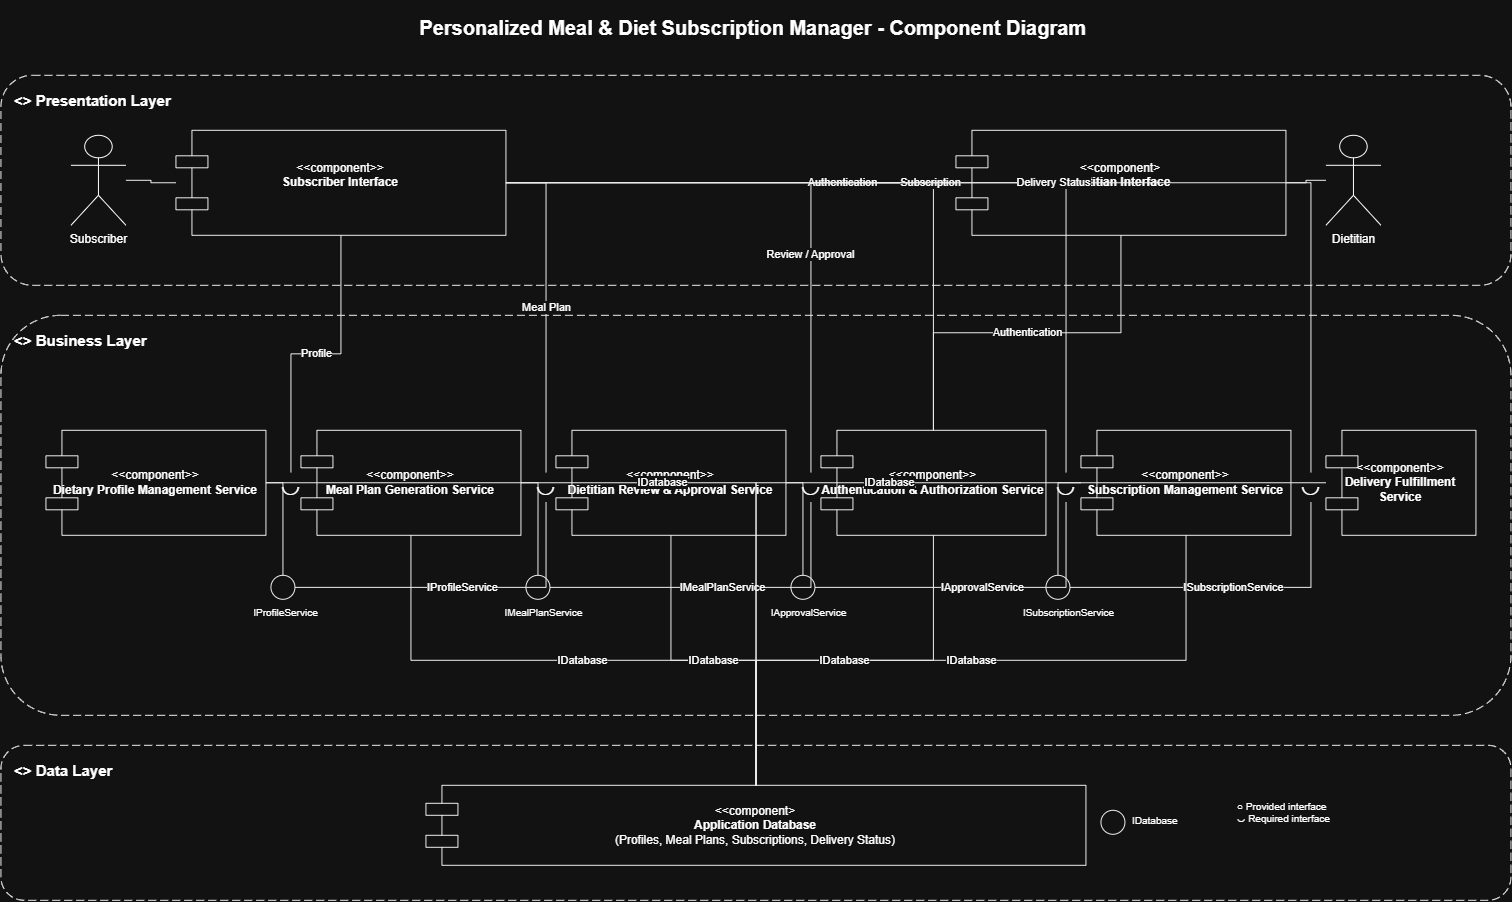

The diagram above was exported from draw.io. Its source (the exported page's mxGraphModel, read from the mxfile embedded in the PNG):
<mxGraphModel dx="1585" dy="1038" grid="1" gridSize="10" guides="1" tooltips="1" connect="1" arrows="1" fold="1" page="1" pageScale="1" pageWidth="1600" pageHeight="1000" math="0" shadow="0">
  <root>
    <mxCell id="0" />
    <mxCell id="1" parent="0" />
    <mxCell id="title" parent="1" style="text;html=1;align=center;verticalAlign=middle;fontSize=20;fontStyle=1;" value="Personalized Meal &amp;amp; Diet Subscription Manager - Component Diagram&amp;nbsp;" vertex="1">
      <mxGeometry height="55" width="880" x="360" y="20" as="geometry" />
    </mxCell>
    <mxCell id="presentation" parent="1" style="rounded=1;dashed=1;dashPattern=8 4;whiteSpace=wrap;html=1;align=left;verticalAlign=top;spacingTop=10;spacingLeft=12;fontSize=15;fontStyle=1;fillColor=#ffffff;strokeColor=#000000;fillStyle=auto;" value="&lt;&lt;layer&gt;&gt; Presentation Layer" vertex="1">
      <mxGeometry height="210" width="1510" x="45" y="95" as="geometry" />
    </mxCell>
    <mxCell id="business" parent="1" style="rounded=1;dashed=1;dashPattern=8 4;whiteSpace=wrap;html=1;align=left;verticalAlign=top;spacingTop=10;spacingLeft=12;fontSize=15;fontStyle=1;fillColor=#ffffff;strokeColor=#000000;" value="&lt;&lt;layer&gt;&gt; Business Layer" vertex="1">
      <mxGeometry height="400" width="1510" x="45" y="335" as="geometry" />
    </mxCell>
    <mxCell id="data" parent="1" style="rounded=1;dashed=1;dashPattern=8 4;whiteSpace=wrap;html=1;align=left;verticalAlign=top;spacingTop=10;spacingLeft=12;fontSize=15;fontStyle=1;fillColor=#ffffff;strokeColor=#000000;" value="&lt;&lt;layer&gt;&gt; Data Layer" vertex="1">
      <mxGeometry height="155" width="1510" x="45" y="765" as="geometry" />
    </mxCell>
    <mxCell id="subUI" parent="1" style="shape=component;whiteSpace=wrap;html=1;align=center;verticalAlign=middle;fillColor=#ffffff;strokeColor=#000000;" value="&amp;lt;&amp;lt;component&amp;gt;&amp;gt;&lt;br&gt;&lt;b&gt;Subscriber Interface&lt;/b&gt;&lt;div&gt;&lt;br&gt;&lt;/div&gt;" vertex="1">
      <mxGeometry height="105" width="330" x="220" y="150" as="geometry" />
    </mxCell>
    <mxCell id="dietUI" parent="1" style="shape=component;whiteSpace=wrap;html=1;align=center;verticalAlign=middle;fillColor=#ffffff;strokeColor=#000000;" value="&amp;lt;&amp;lt;component&amp;gt;&lt;br&gt;&lt;b&gt;Dietitian Interface&lt;/b&gt;&lt;div&gt;&lt;br/&gt;&lt;/div&gt;" vertex="1">
      <mxGeometry height="105" width="330" x="1000" y="150" as="geometry" />
    </mxCell>
    <mxCell id="subscriber" parent="1" style="shape=umlActor;verticalLabelPosition=bottom;verticalAlign=top;html=1;align=center;" value="Subscriber" vertex="1">
      <mxGeometry height="90" width="55" x="115" y="155" as="geometry" />
    </mxCell>
    <mxCell id="dietitian" parent="1" style="shape=umlActor;verticalLabelPosition=bottom;verticalAlign=top;html=1;align=center;" value="Dietitian" vertex="1">
      <mxGeometry height="90" width="55" x="1370" y="155" as="geometry" />
    </mxCell>
    <mxCell id="profile" parent="1" style="shape=component;whiteSpace=wrap;html=1;align=center;verticalAlign=middle;fillColor=#ffffff;strokeColor=#000000;" value="&amp;lt;&amp;lt;component&amp;gt;&amp;gt;&lt;br&gt;&lt;b&gt;Dietary Profile Management Service&lt;/b&gt;" vertex="1">
      <mxGeometry height="105" width="220" x="90" y="450" as="geometry" />
    </mxCell>
    <mxCell id="meal" parent="1" style="shape=component;whiteSpace=wrap;html=1;align=center;verticalAlign=middle;fillColor=#ffffff;strokeColor=#000000;" value="&amp;lt;&amp;lt;component&amp;gt;&amp;gt;&lt;br&gt;&lt;b&gt;Meal Plan Generation Service&lt;/b&gt;" vertex="1">
      <mxGeometry height="105" width="220" x="345" y="450" as="geometry" />
    </mxCell>
    <mxCell id="review" parent="1" style="shape=component;whiteSpace=wrap;html=1;align=center;verticalAlign=middle;fillColor=#ffffff;strokeColor=#000000;" value="&amp;lt;&amp;lt;component&amp;gt;&amp;gt;&lt;br&gt;&lt;b&gt;Dietitian Review &amp;amp; Approval Service&lt;/b&gt;" vertex="1">
      <mxGeometry height="105" width="230" x="600" y="450" as="geometry" />
    </mxCell>
    <mxCell id="auth" parent="1" style="shape=component;whiteSpace=wrap;html=1;align=center;verticalAlign=middle;fillColor=#ffffff;strokeColor=#000000;" value="&amp;lt;&amp;lt;component&amp;gt;&amp;gt;&lt;br&gt;&lt;b&gt;Authentication &amp;amp; Authorization Service&lt;/b&gt;" vertex="1">
      <mxGeometry height="105" width="225" x="865" y="450" as="geometry" />
    </mxCell>
    <mxCell id="subscription" parent="1" style="shape=component;whiteSpace=wrap;html=1;align=center;verticalAlign=middle;fillColor=#ffffff;strokeColor=#000000;" value="&amp;lt;&amp;lt;component&amp;gt;&amp;gt;&lt;br&gt;&lt;b&gt;Subscription Management Service&lt;/b&gt;" vertex="1">
      <mxGeometry height="105" width="210" x="1125" y="450" as="geometry" />
    </mxCell>
    <mxCell id="delivery" parent="1" style="shape=component;whiteSpace=wrap;html=1;align=center;verticalAlign=middle;fillColor=#ffffff;strokeColor=#000000;" value="&amp;lt;&amp;lt;component&amp;gt;&amp;gt;&lt;br&gt;&lt;b&gt;Delivery Fulfillment Service&lt;/b&gt;" vertex="1">
      <mxGeometry height="105" width="150" x="1370" y="450" as="geometry" />
    </mxCell>
    <mxCell id="profileReq" parent="1" style="text;html=1;align=center;verticalAlign=middle;fontSize=24;" value="◡" vertex="1">
      <mxGeometry height="30" width="30" x="320" y="492" as="geometry" />
    </mxCell>
    <mxCell id="mealReq" parent="1" style="text;html=1;align=center;verticalAlign=middle;fontSize=24;" value="◡" vertex="1">
      <mxGeometry height="30" width="30" x="575" y="492" as="geometry" />
    </mxCell>
    <mxCell id="reviewReq" parent="1" style="text;html=1;align=center;verticalAlign=middle;fontSize=24;" value="◡" vertex="1">
      <mxGeometry height="30" width="30" x="840" y="492" as="geometry" />
    </mxCell>
    <mxCell id="subReq" parent="1" style="text;html=1;align=center;verticalAlign=middle;fontSize=24;" value="◡" vertex="1">
      <mxGeometry height="30" width="30" x="1095" y="492" as="geometry" />
    </mxCell>
    <mxCell id="deliveryReq" parent="1" style="text;html=1;align=center;verticalAlign=middle;fontSize=24;" value="◡" vertex="1">
      <mxGeometry height="30" width="30" x="1340" y="492" as="geometry" />
    </mxCell>
    <mxCell id="profileBall" parent="1" style="ellipse;aspect=fixed;whiteSpace=wrap;html=1;fillColor=#ffffff;strokeColor=#000000;" value="" vertex="1">
      <mxGeometry height="24" width="24" x="315" y="595" as="geometry" />
    </mxCell>
    <mxCell id="mealBall" parent="1" style="ellipse;aspect=fixed;whiteSpace=wrap;html=1;fillColor=#ffffff;strokeColor=#000000;" value="" vertex="1">
      <mxGeometry height="24" width="24" x="570" y="595" as="geometry" />
    </mxCell>
    <mxCell id="reviewBall" parent="1" style="ellipse;aspect=fixed;whiteSpace=wrap;html=1;fillColor=#ffffff;strokeColor=#000000;" value="" vertex="1">
      <mxGeometry height="24" width="24" x="835" y="595" as="geometry" />
    </mxCell>
    <mxCell id="subBall" parent="1" style="ellipse;aspect=fixed;whiteSpace=wrap;html=1;fillColor=#ffffff;strokeColor=#000000;" value="" vertex="1">
      <mxGeometry height="24" width="24" x="1090" y="595" as="geometry" />
    </mxCell>
    <mxCell id="profileLbl" parent="1" style="text;html=1;align=center;verticalAlign=middle;fontSize=10;" value="IProfileService" vertex="1">
      <mxGeometry height="25" width="100" x="280" y="620" as="geometry" />
    </mxCell>
    <mxCell id="mealLbl" parent="1" style="text;html=1;align=center;verticalAlign=middle;fontSize=10;" value="IMealPlanService" vertex="1">
      <mxGeometry height="25" width="115" x="530" y="620" as="geometry" />
    </mxCell>
    <mxCell id="reviewLbl" parent="1" style="text;html=1;align=center;verticalAlign=middle;fontSize=10;" value="IApprovalService" vertex="1">
      <mxGeometry height="25" width="115" x="795" y="620" as="geometry" />
    </mxCell>
    <mxCell id="subLbl" parent="1" style="text;html=1;align=center;verticalAlign=middle;fontSize=10;" value="ISubscriptionService" vertex="1">
      <mxGeometry height="25" width="135" x="1045" y="620" as="geometry" />
    </mxCell>
    <mxCell id="db" parent="1" style="shape=component;whiteSpace=wrap;html=1;align=center;verticalAlign=middle;fillColor=#ffffff;strokeColor=#000000;" value="&amp;lt;&amp;lt;component&amp;gt;&lt;br&gt;&lt;b&gt;Application Database&lt;/b&gt;&lt;br&gt;(Profiles, Meal Plans, Subscriptions, Delivery Status)" vertex="1">
      <mxGeometry height="80" width="660" x="470" y="805" as="geometry" />
    </mxCell>
    <mxCell id="dbBall" parent="1" style="ellipse;aspect=fixed;whiteSpace=wrap;html=1;fillColor=#ffffff;strokeColor=#000000;" value="" vertex="1">
      <mxGeometry height="24" width="24" x="1145" y="830" as="geometry" />
    </mxCell>
    <mxCell id="dbLbl" parent="1" style="text;html=1;align=left;verticalAlign=middle;fontSize=10;" value="IDatabase" vertex="1">
      <mxGeometry height="30" width="90" x="1175" y="825" as="geometry" />
    </mxCell>
    <mxCell id="eSub" edge="1" parent="1" source="subscriber" style="edgeStyle=orthogonalEdgeStyle;rounded=0;html=1;endArrow=none;strokeColor=#000000;" target="subUI">
      <mxGeometry relative="1" as="geometry" />
    </mxCell>
    <mxCell id="eDiet" edge="1" parent="1" source="dietitian" style="edgeStyle=orthogonalEdgeStyle;rounded=0;html=1;endArrow=none;strokeColor=#000000;" target="dietUI">
      <mxGeometry relative="1" as="geometry" />
    </mxCell>
    <mxCell id="eSubProfile" edge="1" parent="1" source="subUI" style="edgeStyle=orthogonalEdgeStyle;rounded=0;html=1;endArrow=none;strokeColor=#000000;" target="profileReq" value="Profile">
      <mxGeometry relative="1" as="geometry" />
    </mxCell>
    <mxCell id="eSubMeal" edge="1" parent="1" source="subUI" style="edgeStyle=orthogonalEdgeStyle;rounded=0;html=1;endArrow=none;strokeColor=#000000;" target="mealReq" value="Meal Plan">
      <mxGeometry relative="1" as="geometry" />
    </mxCell>
    <mxCell id="eSubAuth" edge="1" parent="1" source="subUI" style="edgeStyle=orthogonalEdgeStyle;rounded=0;html=1;endArrow=none;strokeColor=#000000;" target="auth" value="Authentication">
      <mxGeometry relative="1" as="geometry" />
    </mxCell>
    <mxCell id="eSubSubscription" edge="1" parent="1" source="subUI" style="edgeStyle=orthogonalEdgeStyle;rounded=0;html=1;endArrow=none;strokeColor=#000000;" target="subReq" value="Subscription">
      <mxGeometry relative="1" as="geometry" />
    </mxCell>
    <mxCell id="eSubDelivery" edge="1" parent="1" source="subUI" style="edgeStyle=orthogonalEdgeStyle;rounded=0;html=1;endArrow=none;strokeColor=#000000;" target="deliveryReq" value="Delivery Status">
      <mxGeometry relative="1" as="geometry" />
    </mxCell>
    <mxCell id="eDietAuth" edge="1" parent="1" source="dietUI" style="edgeStyle=orthogonalEdgeStyle;rounded=0;html=1;endArrow=none;strokeColor=#000000;" target="auth" value="Authentication">
      <mxGeometry relative="1" as="geometry" />
    </mxCell>
    <mxCell id="eDietReview" edge="1" parent="1" source="dietUI" style="edgeStyle=orthogonalEdgeStyle;rounded=0;html=1;endArrow=none;strokeColor=#000000;" target="reviewReq" value="Review / Approval">
      <mxGeometry relative="1" as="geometry" />
    </mxCell>
    <mxCell id="cProfile" edge="1" parent="1" source="profile" style="edgeStyle=orthogonalEdgeStyle;rounded=0;html=1;endArrow=none;strokeColor=#000000;" target="profileBall">
      <mxGeometry relative="1" as="geometry" />
    </mxCell>
    <mxCell id="cMeal" edge="1" parent="1" source="meal" style="edgeStyle=orthogonalEdgeStyle;rounded=0;html=1;endArrow=none;strokeColor=#000000;" target="mealBall">
      <mxGeometry relative="1" as="geometry" />
    </mxCell>
    <mxCell id="cReview" edge="1" parent="1" source="review" style="edgeStyle=orthogonalEdgeStyle;rounded=0;html=1;endArrow=none;strokeColor=#000000;" target="reviewBall">
      <mxGeometry relative="1" as="geometry" />
    </mxCell>
    <mxCell id="cSub" edge="1" parent="1" source="subscription" style="edgeStyle=orthogonalEdgeStyle;rounded=0;html=1;endArrow=none;strokeColor=#000000;" target="subBall">
      <mxGeometry relative="1" as="geometry" />
    </mxCell>
    <mxCell id="flow1" edge="1" parent="1" source="profileBall" style="edgeStyle=orthogonalEdgeStyle;rounded=0;html=1;endArrow=none;strokeColor=#000000;" target="mealReq" value="IProfileService">
      <mxGeometry relative="1" as="geometry" />
    </mxCell>
    <mxCell id="flow2" edge="1" parent="1" source="mealBall" style="edgeStyle=orthogonalEdgeStyle;rounded=0;html=1;endArrow=none;strokeColor=#000000;" target="reviewReq" value="IMealPlanService">
      <mxGeometry relative="1" as="geometry" />
    </mxCell>
    <mxCell id="flow3" edge="1" parent="1" source="reviewBall" style="edgeStyle=orthogonalEdgeStyle;rounded=0;html=1;endArrow=none;strokeColor=#000000;" target="subReq" value="IApprovalService">
      <mxGeometry relative="1" as="geometry" />
    </mxCell>
    <mxCell id="flow4" edge="1" parent="1" source="subBall" style="edgeStyle=orthogonalEdgeStyle;rounded=0;html=1;endArrow=none;strokeColor=#000000;" target="deliveryReq" value="ISubscriptionService">
      <mxGeometry relative="1" as="geometry" />
    </mxCell>
    <mxCell id="db1" edge="1" parent="1" source="profile" style="edgeStyle=orthogonalEdgeStyle;rounded=0;html=1;endArrow=none;strokeColor=#000000;" target="db" value="IDatabase">
      <mxGeometry relative="1" as="geometry" />
    </mxCell>
    <mxCell id="db2" edge="1" parent="1" source="meal" style="edgeStyle=orthogonalEdgeStyle;rounded=0;html=1;endArrow=none;strokeColor=#000000;" target="db" value="IDatabase">
      <mxGeometry relative="1" as="geometry" />
    </mxCell>
    <mxCell id="db3" edge="1" parent="1" source="review" style="edgeStyle=orthogonalEdgeStyle;rounded=0;html=1;endArrow=none;strokeColor=#000000;" target="db" value="IDatabase">
      <mxGeometry relative="1" as="geometry" />
    </mxCell>
    <mxCell id="db4" edge="1" parent="1" source="subscription" style="edgeStyle=orthogonalEdgeStyle;rounded=0;html=1;endArrow=none;strokeColor=#000000;" target="db" value="IDatabase">
      <mxGeometry relative="1" as="geometry" />
    </mxCell>
    <mxCell id="db5" edge="1" parent="1" source="delivery" style="edgeStyle=orthogonalEdgeStyle;rounded=0;html=1;endArrow=none;strokeColor=#000000;" target="db" value="IDatabase">
      <mxGeometry relative="1" as="geometry" />
    </mxCell>
    <mxCell id="db6" edge="1" parent="1" source="auth" style="edgeStyle=orthogonalEdgeStyle;rounded=0;html=1;endArrow=none;strokeColor=#000000;" target="db" value="IDatabase">
      <mxGeometry relative="1" as="geometry" />
    </mxCell>
    <mxCell id="legend" parent="1" style="text;html=1;align=left;verticalAlign=middle;fontSize=10;" value="○  Provided interface&#10;◡  Required interface" vertex="1">
      <mxGeometry height="55" width="160" x="1280" y="805" as="geometry" />
    </mxCell>
  </root>
</mxGraphModel>